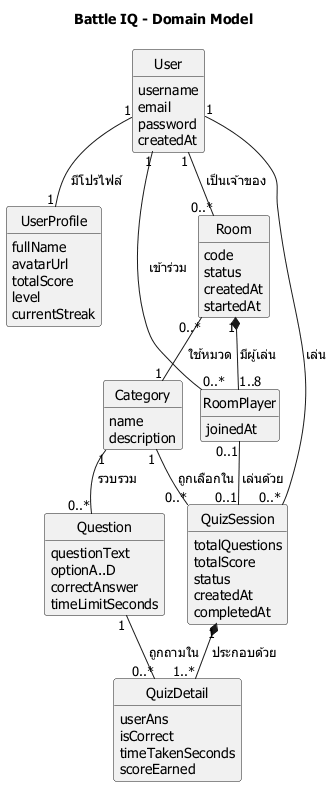

The diagram above was rendered by PlantUML. Its source (embedded in the PNG):
@startuml domain-model
!pragma layout smetana
skinparam defaultFontName Tahoma
hide circle
hide methods
title Battle IQ - Domain Model

class User {
    username
    email
    password
    createdAt
}
class UserProfile {
    fullName
    avatarUrl
    totalScore
    level
    currentStreak
}
class Category {
    name
    description
}
class Question {
    questionText
    optionA..D
    correctAnswer
    timeLimitSeconds
}
class QuizSession {
    totalQuestions
    totalScore
    status
    createdAt
    completedAt
}
class QuizDetail {
    userAns
    isCorrect
    timeTakenSeconds
    scoreEarned
}
class Room {
    code
    status
    createdAt
    startedAt
}
class RoomPlayer {
    joinedAt
}

User "1" -- "1" UserProfile : มีโปรไฟล์
User "1" -- "0..*" QuizSession : เล่น
Category "1" -- "0..*" Question : รวบรวม
Category "1" -- "0..*" QuizSession : ถูกเลือกใน
QuizSession "1" *-- "1..*" QuizDetail : ประกอบด้วย
Question "1" -- "0..*" QuizDetail : ถูกถามใน
User "1" -- "0..*" Room : เป็นเจ้าของ
Room "1" *-- "1..8" RoomPlayer : มีผู้เล่น
User "1" -- "0..*" RoomPlayer : เข้าร่วม
RoomPlayer "0..1" -- "0..1" QuizSession : เล่นด้วย
Room "0..*" -- "1" Category : ใช้หมวด
@enduml